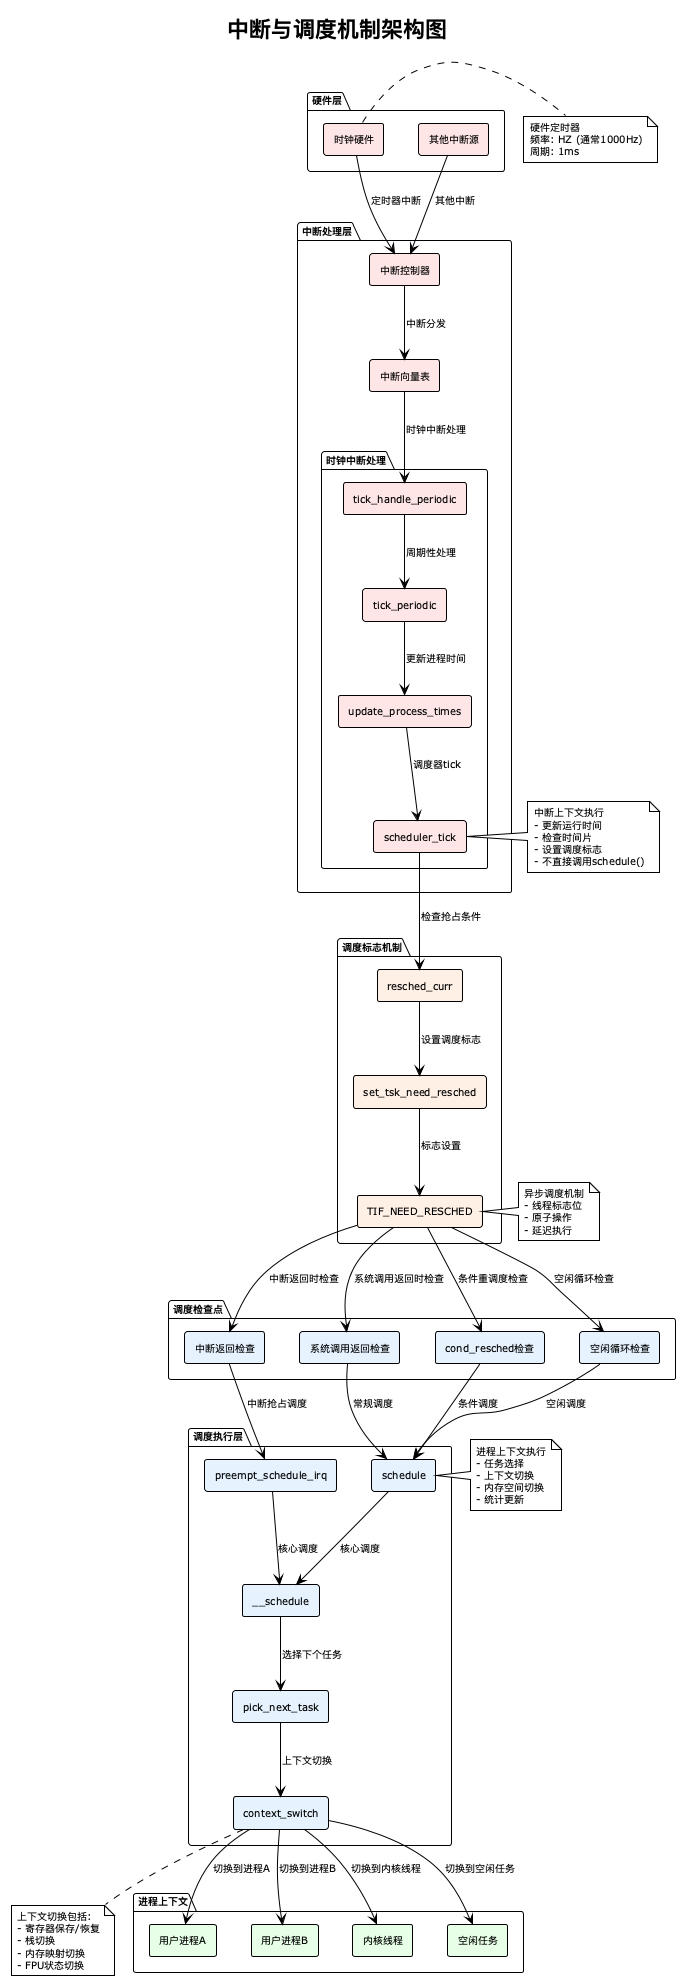

The diagram above was rendered by PlantUML. Its source (embedded in the PNG):
@startuml
!theme plain
skinparam backgroundColor white
skinparam defaultFontSize 10
skinparam componentStyle rectangle

title 中断与调度机制架构图

' 硬件层
package "硬件层" {
    [时钟硬件] as ClockHW #FFE6E6
    [其他中断源] as OtherHW #FFE6E6
}

' 中断处理层
package "中断处理层" {
    [中断控制器] as IntController #FFE6E6
    [中断向量表] as IntVector #FFE6E6
    
    package "时钟中断处理" {
        [tick_handle_periodic] as TickHandle #FFE6E6
        [tick_periodic] as TickPeriodic #FFE6E6
        [update_process_times] as UpdateProcess #FFE6E6
        [scheduler_tick] as SchedulerTick #FFE6E6
    }
}

' 调度标志层
package "调度标志机制" {
    [TIF_NEED_RESCHED] as NeedReschedFlag #FFF0E6
    [resched_curr] as ReschedCurr #FFF0E6
    [set_tsk_need_resched] as SetNeedResched #FFF0E6
}

' 调度检查点层
package "调度检查点" {
    [中断返回检查] as IntReturnCheck #E6F3FF
    [系统调用返回检查] as SyscallReturnCheck #E6F3FF
    [cond_resched检查] as CondReschedCheck #E6F3FF
    [空闲循环检查] as IdleLoopCheck #E6F3FF
}

' 调度执行层
package "调度执行层" {
    [preempt_schedule_irq] as PreemptScheduleIrq #E6F3FF
    [schedule] as Schedule #E6F3FF
    [__schedule] as UnderSchedule #E6F3FF
    [pick_next_task] as PickNext #E6F3FF
    [context_switch] as ContextSwitch #E6F3FF
}

' 进程上下文
package "进程上下文" {
    [用户进程A] as ProcessA #E6FFE6
    [用户进程B] as ProcessB #E6FFE6
    [内核线程] as KernelThread #E6FFE6
    [空闲任务] as IdleTask #E6FFE6
}

' 连接关系
ClockHW --> IntController : 定时器中断
OtherHW --> IntController : 其他中断
IntController --> IntVector : 中断分发
IntVector --> TickHandle : 时钟中断处理

TickHandle --> TickPeriodic : 周期性处理
TickPeriodic --> UpdateProcess : 更新进程时间
UpdateProcess --> SchedulerTick : 调度器tick

SchedulerTick --> ReschedCurr : 检查抢占条件
ReschedCurr --> SetNeedResched : 设置调度标志
SetNeedResched --> NeedReschedFlag : 标志设置

NeedReschedFlag --> IntReturnCheck : 中断返回时检查
NeedReschedFlag --> SyscallReturnCheck : 系统调用返回时检查
NeedReschedFlag --> CondReschedCheck : 条件重调度检查
NeedReschedFlag --> IdleLoopCheck : 空闲循环检查

IntReturnCheck --> PreemptScheduleIrq : 中断抢占调度
SyscallReturnCheck --> Schedule : 常规调度
CondReschedCheck --> Schedule : 条件调度
IdleLoopCheck --> Schedule : 空闲调度

PreemptScheduleIrq --> UnderSchedule : 核心调度
Schedule --> UnderSchedule : 核心调度
UnderSchedule --> PickNext : 选择下个任务
PickNext --> ContextSwitch : 上下文切换

ContextSwitch --> ProcessA : 切换到进程A
ContextSwitch --> ProcessB : 切换到进程B
ContextSwitch --> KernelThread : 切换到内核线程
ContextSwitch --> IdleTask : 切换到空闲任务

' 注释
note right of ClockHW
硬件定时器
频率: HZ (通常1000Hz)
周期: 1ms
end note

note right of SchedulerTick
中断上下文执行
- 更新运行时间
- 检查时间片
- 设置调度标志
- 不直接调用schedule()
end note

note right of NeedReschedFlag
异步调度机制
- 线程标志位
- 原子操作
- 延迟执行
end note

note right of Schedule
进程上下文执行
- 任务选择
- 上下文切换
- 内存空间切换
- 统计更新
end note

note bottom of ContextSwitch
上下文切换包括:
- 寄存器保存/恢复
- 栈切换
- 内存映射切换
- FPU状态切换
end note

@enduml